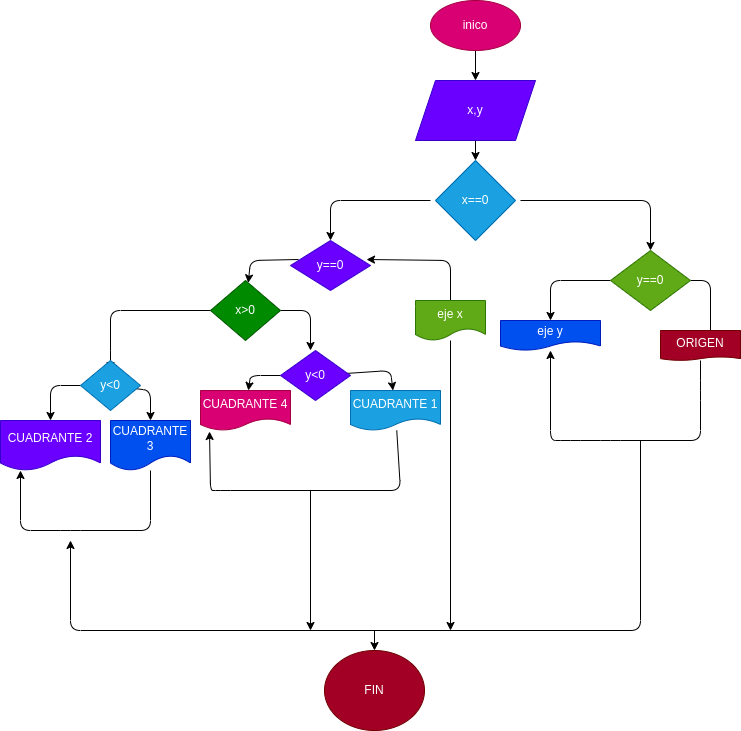

The diagram above was exported from draw.io. Its source (the exported page's mxGraphModel, read from the mxfile embedded in the PNG):
<mxGraphModel dx="832" dy="411" grid="1" gridSize="10" guides="1" tooltips="1" connect="1" arrows="1" fold="1" page="1" pageScale="1" pageWidth="827" pageHeight="1169" math="0" shadow="0">
  <root>
    <mxCell id="0" />
    <mxCell id="1" parent="0" />
    <mxCell id="5" value="" style="edgeStyle=none;html=1;" edge="1" parent="1" source="3" target="4">
      <mxGeometry relative="1" as="geometry" />
    </mxCell>
    <mxCell id="3" value="inico" style="ellipse;whiteSpace=wrap;html=1;fillColor=#d80073;fontColor=#ffffff;strokeColor=#A50040;" vertex="1" parent="1">
      <mxGeometry x="470" y="30" width="90" height="50" as="geometry" />
    </mxCell>
    <mxCell id="7" value="" style="edgeStyle=none;html=1;" edge="1" parent="1" source="4">
      <mxGeometry relative="1" as="geometry">
        <mxPoint x="515" y="190" as="targetPoint" />
      </mxGeometry>
    </mxCell>
    <mxCell id="4" value="x,y&lt;br&gt;" style="shape=parallelogram;perimeter=parallelogramPerimeter;whiteSpace=wrap;html=1;fixedSize=1;fillColor=#6a00ff;fontColor=#ffffff;strokeColor=#3700CC;" vertex="1" parent="1">
      <mxGeometry x="455" y="110" width="120" height="60" as="geometry" />
    </mxCell>
    <mxCell id="9" value="" style="edgeStyle=none;html=1;" edge="1" parent="1">
      <mxGeometry relative="1" as="geometry">
        <mxPoint x="470" y="230" as="sourcePoint" />
        <mxPoint x="370.1081489888961" y="270.19151982149367" as="targetPoint" />
        <Array as="points">
          <mxPoint x="370" y="230" />
          <mxPoint x="370" y="270" />
        </Array>
      </mxGeometry>
    </mxCell>
    <mxCell id="14" value="" style="edgeStyle=none;html=1;" edge="1" parent="1">
      <mxGeometry relative="1" as="geometry">
        <mxPoint x="560" y="230" as="sourcePoint" />
        <mxPoint x="690" y="280" as="targetPoint" />
        <Array as="points">
          <mxPoint x="690" y="230" />
        </Array>
      </mxGeometry>
    </mxCell>
    <mxCell id="66" style="edgeStyle=none;html=1;" edge="1" parent="1" source="12">
      <mxGeometry relative="1" as="geometry">
        <mxPoint x="510" y="330" as="targetPoint" />
      </mxGeometry>
    </mxCell>
    <mxCell id="67" value="" style="edgeStyle=none;html=1;entryX=0.95;entryY=0.38;entryDx=0;entryDy=0;entryPerimeter=0;" edge="1" parent="1" source="12" target="18">
      <mxGeometry relative="1" as="geometry">
        <mxPoint x="440" y="280" as="targetPoint" />
        <Array as="points">
          <mxPoint x="490" y="290" />
        </Array>
      </mxGeometry>
    </mxCell>
    <mxCell id="68" value="" style="edgeStyle=none;html=1;" edge="1" parent="1" source="12">
      <mxGeometry relative="1" as="geometry">
        <mxPoint x="490" y="660" as="targetPoint" />
      </mxGeometry>
    </mxCell>
    <mxCell id="12" value="eje x" style="shape=document;whiteSpace=wrap;html=1;boundedLbl=1;fillColor=#60a917;fontColor=#ffffff;strokeColor=#2D7600;" vertex="1" parent="1">
      <mxGeometry x="455" y="330" width="70" height="40" as="geometry" />
    </mxCell>
    <mxCell id="21" value="" style="edgeStyle=none;html=1;" edge="1" parent="1" source="15" target="20">
      <mxGeometry relative="1" as="geometry">
        <Array as="points">
          <mxPoint x="590" y="310" />
        </Array>
      </mxGeometry>
    </mxCell>
    <mxCell id="23" value="" style="edgeStyle=none;html=1;" edge="1" parent="1" source="15">
      <mxGeometry relative="1" as="geometry">
        <mxPoint x="750" y="370" as="targetPoint" />
        <Array as="points">
          <mxPoint x="750" y="310" />
        </Array>
      </mxGeometry>
    </mxCell>
    <mxCell id="15" value="y==0" style="rhombus;whiteSpace=wrap;html=1;fillColor=#60a917;fontColor=#ffffff;strokeColor=#2D7600;" vertex="1" parent="1">
      <mxGeometry x="650" y="280" width="80" height="60" as="geometry" />
    </mxCell>
    <mxCell id="17" value="x==0" style="rhombus;whiteSpace=wrap;html=1;fillColor=#1ba1e2;fontColor=#ffffff;strokeColor=#006EAF;" vertex="1" parent="1">
      <mxGeometry x="475" y="190" width="80" height="80" as="geometry" />
    </mxCell>
    <mxCell id="32" value="" style="edgeStyle=none;html=1;exitX=0.1;exitY=0.38;exitDx=0;exitDy=0;exitPerimeter=0;" edge="1" parent="1" source="18">
      <mxGeometry relative="1" as="geometry">
        <mxPoint x="290" y="290" as="sourcePoint" />
        <mxPoint x="287.7631578947369" y="312.36842105263156" as="targetPoint" />
        <Array as="points">
          <mxPoint x="290" y="290" />
        </Array>
      </mxGeometry>
    </mxCell>
    <mxCell id="18" value="y==0" style="rhombus;whiteSpace=wrap;html=1;fillColor=#6a00ff;fontColor=#ffffff;strokeColor=#3700CC;" vertex="1" parent="1">
      <mxGeometry x="330" y="270" width="80" height="50" as="geometry" />
    </mxCell>
    <mxCell id="20" value="eje y" style="shape=document;whiteSpace=wrap;html=1;boundedLbl=1;fillColor=#0050ef;fontColor=#ffffff;strokeColor=#001DBC;" vertex="1" parent="1">
      <mxGeometry x="540" y="350" width="100" height="30" as="geometry" />
    </mxCell>
    <mxCell id="29" value="" style="edgeStyle=none;html=1;" edge="1" parent="1" source="22" target="20">
      <mxGeometry relative="1" as="geometry">
        <mxPoint x="590" y="395" as="targetPoint" />
        <Array as="points">
          <mxPoint x="740" y="420" />
          <mxPoint x="740" y="470" />
          <mxPoint x="650" y="470" />
          <mxPoint x="610" y="470" />
          <mxPoint x="590" y="470" />
        </Array>
      </mxGeometry>
    </mxCell>
    <mxCell id="22" value="ORIGEN" style="shape=document;whiteSpace=wrap;html=1;boundedLbl=1;size=0.125;fillColor=#a20025;fontColor=#ffffff;strokeColor=#6F0000;" vertex="1" parent="1">
      <mxGeometry x="700" y="360" width="80" height="30" as="geometry" />
    </mxCell>
    <mxCell id="35" value="" style="edgeStyle=none;html=1;" edge="1" parent="1">
      <mxGeometry relative="1" as="geometry">
        <mxPoint x="320" y="340" as="sourcePoint" />
        <mxPoint x="350" y="380" as="targetPoint" />
        <Array as="points">
          <mxPoint x="350" y="340" />
        </Array>
      </mxGeometry>
    </mxCell>
    <mxCell id="42" value="" style="edgeStyle=none;html=1;" edge="1" parent="1" source="38" target="43">
      <mxGeometry relative="1" as="geometry">
        <mxPoint x="430" y="430" as="targetPoint" />
        <Array as="points">
          <mxPoint x="430" y="400" />
        </Array>
      </mxGeometry>
    </mxCell>
    <mxCell id="45" value="" style="edgeStyle=none;html=1;" edge="1" parent="1" source="38" target="46">
      <mxGeometry relative="1" as="geometry">
        <mxPoint x="290" y="430" as="targetPoint" />
        <Array as="points">
          <mxPoint x="290" y="405" />
        </Array>
      </mxGeometry>
    </mxCell>
    <mxCell id="38" value="y&amp;lt;0" style="rhombus;whiteSpace=wrap;html=1;fillColor=#6a00ff;fontColor=#ffffff;strokeColor=#3700CC;" vertex="1" parent="1">
      <mxGeometry x="320" y="380" width="70" height="50" as="geometry" />
    </mxCell>
    <mxCell id="48" value="" style="edgeStyle=none;html=1;" edge="1" parent="1" source="40">
      <mxGeometry relative="1" as="geometry">
        <mxPoint x="150" y="400" as="targetPoint" />
        <Array as="points">
          <mxPoint x="150" y="340" />
          <mxPoint x="150" y="390" />
        </Array>
      </mxGeometry>
    </mxCell>
    <mxCell id="40" value="x&amp;gt;0" style="rhombus;whiteSpace=wrap;html=1;fillColor=#008a00;fontColor=#ffffff;strokeColor=#005700;" vertex="1" parent="1">
      <mxGeometry x="250" y="310" width="70" height="60" as="geometry" />
    </mxCell>
    <mxCell id="60" value="" style="edgeStyle=none;html=1;entryX=0.1;entryY=1.025;entryDx=0;entryDy=0;entryPerimeter=0;" edge="1" parent="1" source="43" target="46">
      <mxGeometry relative="1" as="geometry">
        <mxPoint x="460" y="470" as="sourcePoint" />
        <mxPoint x="250" y="470" as="targetPoint" />
        <Array as="points">
          <mxPoint x="440" y="520" />
          <mxPoint x="260" y="520" />
          <mxPoint x="250" y="520" />
        </Array>
      </mxGeometry>
    </mxCell>
    <mxCell id="43" value="CUADRANTE 1" style="shape=document;whiteSpace=wrap;html=1;boundedLbl=1;fillColor=#1ba1e2;fontColor=#ffffff;strokeColor=#006EAF;" vertex="1" parent="1">
      <mxGeometry x="390" y="420" width="90" height="40" as="geometry" />
    </mxCell>
    <mxCell id="46" value="CUADRANTE 4" style="shape=document;whiteSpace=wrap;html=1;boundedLbl=1;fillColor=#d80073;fontColor=#ffffff;strokeColor=#A50040;" vertex="1" parent="1">
      <mxGeometry x="240" y="420" width="90" height="40" as="geometry" />
    </mxCell>
    <mxCell id="50" value="" style="edgeStyle=none;html=1;" edge="1" parent="1" source="49" target="51">
      <mxGeometry relative="1" as="geometry">
        <mxPoint x="200" y="450" as="targetPoint" />
        <Array as="points">
          <mxPoint x="190" y="420" />
        </Array>
      </mxGeometry>
    </mxCell>
    <mxCell id="58" value="" style="edgeStyle=none;html=1;" edge="1" parent="1" source="49" target="54">
      <mxGeometry relative="1" as="geometry">
        <mxPoint x="40" y="415" as="targetPoint" />
        <Array as="points">
          <mxPoint x="90" y="415" />
        </Array>
      </mxGeometry>
    </mxCell>
    <mxCell id="49" value="y&amp;lt;0" style="rhombus;whiteSpace=wrap;html=1;fillColor=#1ba1e2;fontColor=#ffffff;strokeColor=#006EAF;" vertex="1" parent="1">
      <mxGeometry x="120" y="390" width="60" height="50" as="geometry" />
    </mxCell>
    <mxCell id="62" value="" style="edgeStyle=none;html=1;" edge="1" parent="1" source="51">
      <mxGeometry relative="1" as="geometry">
        <mxPoint x="60" y="500" as="targetPoint" />
        <Array as="points">
          <mxPoint x="190" y="560" />
          <mxPoint x="110" y="560" />
          <mxPoint x="60" y="560" />
        </Array>
      </mxGeometry>
    </mxCell>
    <mxCell id="51" value="CUADRANTE 3" style="shape=document;whiteSpace=wrap;html=1;boundedLbl=1;fillColor=#0050ef;fontColor=#ffffff;strokeColor=#001DBC;" vertex="1" parent="1">
      <mxGeometry x="150" y="450" width="80" height="50" as="geometry" />
    </mxCell>
    <mxCell id="54" value="CUADRANTE 2" style="shape=document;whiteSpace=wrap;html=1;boundedLbl=1;fillColor=#6a00ff;fontColor=#ffffff;strokeColor=#3700CC;" vertex="1" parent="1">
      <mxGeometry x="40" y="450" width="100" height="50" as="geometry" />
    </mxCell>
    <mxCell id="71" style="edgeStyle=none;html=1;" edge="1" parent="1">
      <mxGeometry relative="1" as="geometry">
        <mxPoint x="110" y="570" as="targetPoint" />
        <mxPoint x="680" y="470" as="sourcePoint" />
        <Array as="points">
          <mxPoint x="680" y="660" />
          <mxPoint x="110" y="660" />
        </Array>
      </mxGeometry>
    </mxCell>
    <mxCell id="85" value="" style="edgeStyle=none;html=1;" edge="1" parent="1" target="84">
      <mxGeometry relative="1" as="geometry">
        <mxPoint x="414" y="660" as="sourcePoint" />
      </mxGeometry>
    </mxCell>
    <mxCell id="83" value="" style="edgeStyle=none;html=1;" edge="1" parent="1">
      <mxGeometry relative="1" as="geometry">
        <mxPoint x="350" y="520" as="sourcePoint" />
        <mxPoint x="350" y="660" as="targetPoint" />
      </mxGeometry>
    </mxCell>
    <mxCell id="84" value="FIN" style="ellipse;whiteSpace=wrap;html=1;fillColor=#a20025;fontColor=#ffffff;strokeColor=#6F0000;" vertex="1" parent="1">
      <mxGeometry x="364" y="680" width="100" height="80" as="geometry" />
    </mxCell>
  </root>
</mxGraphModel>